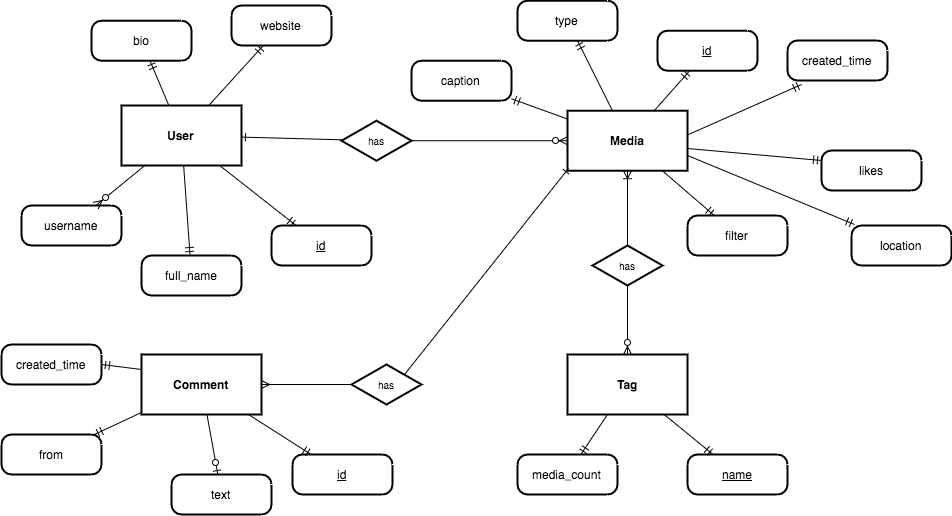

The diagram above was exported from draw.io. Its source (the exported page's mxGraphModel, read from the mxfile embedded in the PNG):
<mxGraphModel dx="905" dy="575" grid="1" gridSize="10" guides="1" tooltips="1" connect="1" arrows="1" fold="1" page="0" pageScale="1" pageWidth="826" pageHeight="1169" background="#ffffff" math="0" shadow="0">
  <root>
    <mxCell id="0" style=";html=1;" />
    <mxCell id="1" style=";html=1;" parent="0" />
    <mxCell id="2" value="Media" style="strokeWidth=2;shape=mxgraph.er.entity;fontColor=#000000;buttonStyle=rect;fillColor=#ffffff;buttonText=;fontStyle=1;html=1;" parent="1" vertex="1">
      <mxGeometry x="576" y="146.21739130434776" width="120" height="60" as="geometry" />
    </mxCell>
    <mxCell id="4" value="Comment" style="strokeWidth=2;shape=mxgraph.er.entity;fontColor=#000000;buttonStyle=rect;fillColor=#ffffff;buttonText=;fontStyle=1;html=1;" parent="1" vertex="1">
      <mxGeometry x="150" y="390" width="120" height="60" as="geometry" />
    </mxCell>
    <mxCell id="5" value="User" style="strokeWidth=2;shape=mxgraph.er.entity;fontColor=#000000;buttonStyle=rect;fillColor=#ffffff;buttonText=;fontStyle=1;html=1;" parent="1" vertex="1">
      <mxGeometry x="130" y="141" width="120" height="60" as="geometry" />
    </mxCell>
    <mxCell id="6" value="Tag" style="strokeWidth=2;shape=mxgraph.er.entity;fontColor=#000000;buttonStyle=rect;fillColor=#ffffff;buttonText=;fontStyle=1;html=1;" parent="1" vertex="1">
      <mxGeometry x="576" y="390" width="120" height="60" as="geometry" />
    </mxCell>
    <mxCell id="7" value="has" style="strokeWidth=2;shape=mxgraph.er.has;buttonText=;fontSize=10;buttonStyle=rhombus;fontColor=#000000;fontStyle=0;html=1;" parent="1" vertex="1">
      <mxGeometry x="601" y="281" width="70" height="40" as="geometry" />
    </mxCell>
    <mxCell id="8" value="has" style="strokeWidth=2;shape=mxgraph.er.has;buttonText=;fontSize=10;buttonStyle=rhombus;fontColor=#000000;fontStyle=0;html=1;" parent="1" vertex="1">
      <mxGeometry x="350" y="156.21739130434776" width="70" height="40" as="geometry" />
    </mxCell>
    <mxCell id="9" value="has" style="strokeWidth=2;shape=mxgraph.er.has;buttonText=;fontSize=10;buttonStyle=rhombus;fontColor=#000000;fontStyle=0;html=1;" parent="1" vertex="1">
      <mxGeometry x="360" y="400" width="70" height="40" as="geometry" />
    </mxCell>
    <mxCell id="10" value="" style="edgeStyle=none;endArrow=ERone;endFill=0;noEdgeStyle=1;html=1;" parent="1" source="8" target="5" edge="1">
      <mxGeometry width="100" height="100" relative="1" as="geometry">
        <mxPoint x="30" y="370" as="sourcePoint" />
        <mxPoint x="130" y="270" as="targetPoint" />
      </mxGeometry>
    </mxCell>
    <mxCell id="11" value="" style="edgeStyle=none;endArrow=ERzeroToMany;noEdgeStyle=1;html=1;endFill=1;" parent="1" source="8" target="2" edge="1">
      <mxGeometry width="100" height="100" relative="1" as="geometry">
        <mxPoint x="556" y="211" as="sourcePoint" />
        <mxPoint x="415" y="45.21739130434776" as="targetPoint" />
      </mxGeometry>
    </mxCell>
    <mxCell id="12" value="" style="edgeStyle=none;endArrow=ERoneToMany;endFill=0;noEdgeStyle=1;html=1;" parent="1" source="7" target="2" edge="1">
      <mxGeometry width="100" height="100" relative="1" as="geometry">
        <mxPoint x="250" y="320" as="sourcePoint" />
        <mxPoint x="250" y="380" as="targetPoint" />
      </mxGeometry>
    </mxCell>
    <mxCell id="13" value="" style="edgeStyle=none;endArrow=ERzeroToMany;noEdgeStyle=1;html=1;endFill=1;" parent="1" source="7" target="6" edge="1">
      <mxGeometry width="100" height="100" relative="1" as="geometry">
        <mxPoint x="574.75" y="360" as="sourcePoint" />
        <mxPoint x="545" y="279" as="targetPoint" />
      </mxGeometry>
    </mxCell>
    <mxCell id="14" value="" style="edgeStyle=none;endArrow=ERone;endFill=0;noEdgeStyle=1;html=1;entryX=0.008;entryY=0.963;entryPerimeter=0;exitX=0.75;exitY=0.25;exitPerimeter=0;" parent="1" source="9" target="2" edge="1">
      <mxGeometry width="100" height="100" relative="1" as="geometry">
        <mxPoint x="380" y="200" as="sourcePoint" />
        <mxPoint x="520" y="240" as="targetPoint" />
        <Array as="points" />
      </mxGeometry>
    </mxCell>
    <mxCell id="15" value="" style="edgeStyle=none;endArrow=ERmany;noEdgeStyle=1;html=1;endFill=0;" parent="1" source="9" target="4" edge="1">
      <mxGeometry width="100" height="100" relative="1" as="geometry">
        <mxPoint x="450" y="200" as="sourcePoint" />
        <mxPoint x="450" y="350" as="targetPoint" />
      </mxGeometry>
    </mxCell>
    <mxCell id="16" value="id" style="strokeWidth=2;shape=mxgraph.er.entity;fontColor=#000000;buttonStyle=round;fillColor=#ffffff;buttonText=;fontStyle=4;html=1;" parent="1" vertex="1">
      <mxGeometry x="666" y="66.21739130434776" width="100" height="40" as="geometry" />
    </mxCell>
    <mxCell id="17" value="type" style="strokeWidth=2;shape=mxgraph.er.entity;fontColor=#000000;buttonStyle=round;fillColor=#ffffff;buttonText=;html=1;" parent="1" vertex="1">
      <mxGeometry x="526" y="36.21739130434776" width="100" height="40" as="geometry" />
    </mxCell>
    <mxCell id="18" value="caption" style="strokeWidth=2;shape=mxgraph.er.entity;fontColor=#000000;buttonStyle=round;fillColor=#ffffff;buttonText=;html=1;" parent="1" vertex="1">
      <mxGeometry x="420" y="96.21739130434776" width="100" height="40" as="geometry" />
    </mxCell>
    <mxCell id="19" value="id" style="strokeWidth=2;shape=mxgraph.er.entity;fontColor=#000000;buttonStyle=round;fillColor=#ffffff;buttonText=;fontStyle=4;html=1;" parent="1" vertex="1">
      <mxGeometry x="301" y="490" width="100" height="40" as="geometry" />
    </mxCell>
    <mxCell id="20" value="from" style="strokeWidth=2;shape=mxgraph.er.entity;fontColor=#000000;buttonStyle=round;fillColor=#ffffff;buttonText=;html=1;" parent="1" vertex="1">
      <mxGeometry x="10" y="470" width="100" height="40" as="geometry" />
    </mxCell>
    <mxCell id="21" value="text" style="strokeWidth=2;shape=mxgraph.er.entity;fontColor=#000000;buttonStyle=round;fillColor=#ffffff;buttonText=;html=1;" parent="1" vertex="1">
      <mxGeometry x="180" y="510" width="100" height="40" as="geometry" />
    </mxCell>
    <mxCell id="22" value="name" style="strokeWidth=2;shape=mxgraph.er.entity;fontColor=#000000;buttonStyle=round;fillColor=#ffffff;buttonText=;fontStyle=4;html=1;" parent="1" vertex="1">
      <mxGeometry x="696" y="490" width="100" height="40" as="geometry" />
    </mxCell>
    <mxCell id="23" value="media_count" style="strokeWidth=2;shape=mxgraph.er.entity;fontColor=#000000;buttonStyle=round;fillColor=#ffffff;buttonText=;html=1;" parent="1" vertex="1">
      <mxGeometry x="526" y="490" width="100" height="40" as="geometry" />
    </mxCell>
    <mxCell id="24" value="full_name" style="strokeWidth=2;shape=mxgraph.er.entity;fontColor=#000000;buttonStyle=round;fillColor=#ffffff;buttonText=;html=1;" parent="1" vertex="1">
      <mxGeometry x="150" y="291" width="100" height="40" as="geometry" />
    </mxCell>
    <mxCell id="25" value="id" style="strokeWidth=2;shape=mxgraph.er.entity;fontColor=#000000;buttonStyle=round;fillColor=#ffffff;buttonText=;fontStyle=4;html=1;" parent="1" vertex="1">
      <mxGeometry x="280" y="261" width="100" height="40" as="geometry" />
    </mxCell>
    <mxCell id="26" value="website" style="strokeWidth=2;shape=mxgraph.er.entity;fontColor=#000000;buttonStyle=round;fillColor=#ffffff;buttonText=;html=1;" parent="1" vertex="1">
      <mxGeometry x="240" y="41" width="100" height="40" as="geometry" />
    </mxCell>
    <mxCell id="27" value="bio" style="strokeWidth=2;shape=mxgraph.er.entity;fontColor=#000000;buttonStyle=round;fillColor=#ffffff;buttonText=;html=1;" parent="1" vertex="1">
      <mxGeometry x="100" y="56.21739130434776" width="100" height="40" as="geometry" />
    </mxCell>
    <mxCell id="28" value="username" style="strokeWidth=2;shape=mxgraph.er.entity;fontColor=#000000;buttonStyle=round;fillColor=#ffffff;buttonText=;html=1;" parent="1" vertex="1">
      <mxGeometry x="30" y="241" width="100" height="40" as="geometry" />
    </mxCell>
    <mxCell id="42" value="filter" style="strokeWidth=2;shape=mxgraph.er.entity;fontColor=#000000;buttonStyle=round;fillColor=#ffffff;buttonText=;html=1;" parent="1" vertex="1">
      <mxGeometry x="696" y="251" width="100" height="40" as="geometry" />
    </mxCell>
    <mxCell id="44" value="" style="edgeStyle=none;endArrow=ERzeroToMany;endFill=1;html=1;" parent="1" source="5" target="28" edge="1">
      <mxGeometry width="100" height="100" relative="1" as="geometry">
        <mxPoint x="70" y="190" as="sourcePoint" />
        <mxPoint x="100" y="110" as="targetPoint" />
      </mxGeometry>
    </mxCell>
    <mxCell id="46" value="" style="edgeStyle=none;endArrow=ERmandOne;html=1;" parent="1" source="5" target="24" edge="1">
      <mxGeometry width="100" height="100" relative="1" as="geometry">
        <mxPoint x="170" y="250" as="sourcePoint" />
        <mxPoint x="100" y="120" as="targetPoint" />
      </mxGeometry>
    </mxCell>
    <mxCell id="47" value="" style="edgeStyle=none;endArrow=ERmandOne;html=1;" parent="1" source="5" target="25" edge="1">
      <mxGeometry width="100" height="100" relative="1" as="geometry">
        <mxPoint x="330" y="210" as="sourcePoint" />
        <mxPoint x="202.1428571428571" y="211" as="targetPoint" />
      </mxGeometry>
    </mxCell>
    <mxCell id="48" value="" style="edgeStyle=none;endArrow=ERmandOne;html=1;" parent="1" source="5" target="26" edge="1">
      <mxGeometry width="100" height="100" relative="1" as="geometry">
        <mxPoint x="314.5454545454545" y="271" as="sourcePoint" />
        <mxPoint x="310" y="120" as="targetPoint" />
      </mxGeometry>
    </mxCell>
    <mxCell id="49" value="" style="edgeStyle=none;endArrow=ERmandOne;html=1;" parent="1" source="5" target="27" edge="1">
      <mxGeometry width="100" height="100" relative="1" as="geometry">
        <mxPoint x="281.81818181818176" y="91" as="sourcePoint" />
        <mxPoint x="190" y="110" as="targetPoint" />
      </mxGeometry>
    </mxCell>
    <mxCell id="50" value="" style="edgeStyle=none;endArrow=ERmandOne;html=1;" parent="1" source="2" target="18" edge="1">
      <mxGeometry width="100" height="100" relative="1" as="geometry">
        <mxPoint x="440" y="310" as="sourcePoint" />
        <mxPoint x="530" y="210" as="targetPoint" />
      </mxGeometry>
    </mxCell>
    <mxCell id="51" value="" style="edgeStyle=none;endArrow=ERmandOne;html=1;" parent="1" source="2" target="17" edge="1">
      <mxGeometry width="100" height="100" relative="1" as="geometry">
        <mxPoint x="530" y="144.2896804609743" as="sourcePoint" />
        <mxPoint x="560" y="110" as="targetPoint" />
      </mxGeometry>
    </mxCell>
    <mxCell id="52" value="" style="edgeStyle=none;endArrow=ERmandOne;html=1;" parent="1" source="2" target="16" edge="1">
      <mxGeometry width="100" height="100" relative="1" as="geometry">
        <mxPoint x="596" y="86.21739130434776" as="sourcePoint" />
        <mxPoint x="636" y="110" as="targetPoint" />
      </mxGeometry>
    </mxCell>
    <mxCell id="53" value="" style="edgeStyle=none;endArrow=ERmandOne;html=1;" parent="1" source="2" target="42" edge="1">
      <mxGeometry width="100" height="100" relative="1" as="geometry">
        <mxPoint x="750" y="200" as="sourcePoint" />
        <mxPoint x="672.6666666666667" y="156.21739130434776" as="targetPoint" />
      </mxGeometry>
    </mxCell>
    <mxCell id="54" value="" style="edgeStyle=none;endArrow=ERmandOne;html=1;" parent="1" source="6" target="22" edge="1">
      <mxGeometry width="100" height="100" relative="1" as="geometry">
        <mxPoint x="740" y="430" as="sourcePoint" />
        <mxPoint x="680.8165137614678" y="216.21739130434776" as="targetPoint" />
      </mxGeometry>
    </mxCell>
    <mxCell id="55" value="" style="edgeStyle=none;endArrow=ERmandOne;html=1;" parent="1" source="6" target="23" edge="1">
      <mxGeometry width="100" height="100" relative="1" as="geometry">
        <mxPoint x="520" y="470" as="sourcePoint" />
        <mxPoint x="731.5555555555557" y="500" as="targetPoint" />
      </mxGeometry>
    </mxCell>
    <mxCell id="56" value="" style="edgeStyle=none;endArrow=ERmandOne;html=1;" parent="1" source="4" target="19" edge="1">
      <mxGeometry width="100" height="100" relative="1" as="geometry">
        <mxPoint x="310" y="440" as="sourcePoint" />
        <mxPoint x="410" y="540" as="targetPoint" />
      </mxGeometry>
    </mxCell>
    <mxCell id="57" value="" style="edgeStyle=none;endArrow=ERmandOne;html=1;" parent="1" source="4" target="20" edge="1">
      <mxGeometry width="100" height="100" relative="1" as="geometry">
        <mxPoint x="320" y="650" as="sourcePoint" />
        <mxPoint x="90" y="400" as="targetPoint" />
      </mxGeometry>
    </mxCell>
    <mxCell id="58" value="" style="edgeStyle=none;endArrow=ERzeroToOne;endFill=1;html=1;" parent="1" source="4" target="21" edge="1">
      <mxGeometry width="100" height="100" relative="1" as="geometry">
        <mxPoint x="30" y="640" as="sourcePoint" />
        <mxPoint x="130" y="580" as="targetPoint" />
      </mxGeometry>
    </mxCell>
    <mxCell id="61" value="likes" style="strokeWidth=2;shape=mxgraph.er.entity;fontColor=#000000;buttonStyle=round;fillColor=#ffffff;buttonText=;html=1;" parent="1" vertex="1">
      <mxGeometry x="830" y="186" width="100" height="40" as="geometry" />
    </mxCell>
    <mxCell id="63" value="created_time" style="strokeWidth=2;shape=mxgraph.er.entity;fontColor=#000000;buttonStyle=round;fillColor=#ffffff;buttonText=;html=1;" parent="1" vertex="1">
      <mxGeometry x="796" y="76" width="100" height="40" as="geometry" />
    </mxCell>
    <mxCell id="64" value="location" style="strokeWidth=2;shape=mxgraph.er.entity;fontColor=#000000;buttonStyle=round;fillColor=#ffffff;buttonText=;html=1;" parent="1" vertex="1">
      <mxGeometry x="860" y="261" width="100" height="40" as="geometry" />
    </mxCell>
    <mxCell id="69" value="" style="html=1;endArrow=ERmandOne;exitX=1.008;exitY=0.396;exitPerimeter=0;" parent="1" source="2" edge="1">
      <mxGeometry width="100" height="100" relative="1" as="geometry">
        <mxPoint x="800" y="180" as="sourcePoint" />
        <mxPoint x="810" y="120" as="targetPoint" />
      </mxGeometry>
    </mxCell>
    <mxCell id="70" value="" style="html=1;endArrow=ERmandOne;entryX=0;entryY=0.25;exitX=1;exitY=0.63;exitPerimeter=0;" parent="1" source="2" target="61" edge="1">
      <mxGeometry width="100" height="100" relative="1" as="geometry">
        <mxPoint x="740" y="251" as="sourcePoint" />
        <mxPoint x="840" y="151" as="targetPoint" />
      </mxGeometry>
    </mxCell>
    <mxCell id="71" value="" style="html=1;endArrow=ERmandOne;entryX=0.03;entryY=-0.025;entryPerimeter=0;exitX=1;exitY=0.75;" parent="1" source="2" target="64" edge="1">
      <mxGeometry width="100" height="100" relative="1" as="geometry">
        <mxPoint x="770" y="310" as="sourcePoint" />
        <mxPoint x="870" y="210" as="targetPoint" />
      </mxGeometry>
    </mxCell>
    <mxCell id="72" value="created_time" style="strokeWidth=2;shape=mxgraph.er.entity;fontColor=#000000;buttonStyle=round;fillColor=#ffffff;buttonText=;html=1;" parent="1" vertex="1">
      <mxGeometry x="10" y="380" width="100" height="40" as="geometry" />
    </mxCell>
    <mxCell id="73" value="" style="html=1;endArrow=ERmandOne;entryX=1;entryY=0.5;exitX=0;exitY=0.25;" parent="1" source="4" target="72" edge="1">
      <mxGeometry width="100" height="100" relative="1" as="geometry">
        <mxPoint x="70" y="480" as="sourcePoint" />
        <mxPoint x="170" y="380" as="targetPoint" />
      </mxGeometry>
    </mxCell>
  </root>
</mxGraphModel>